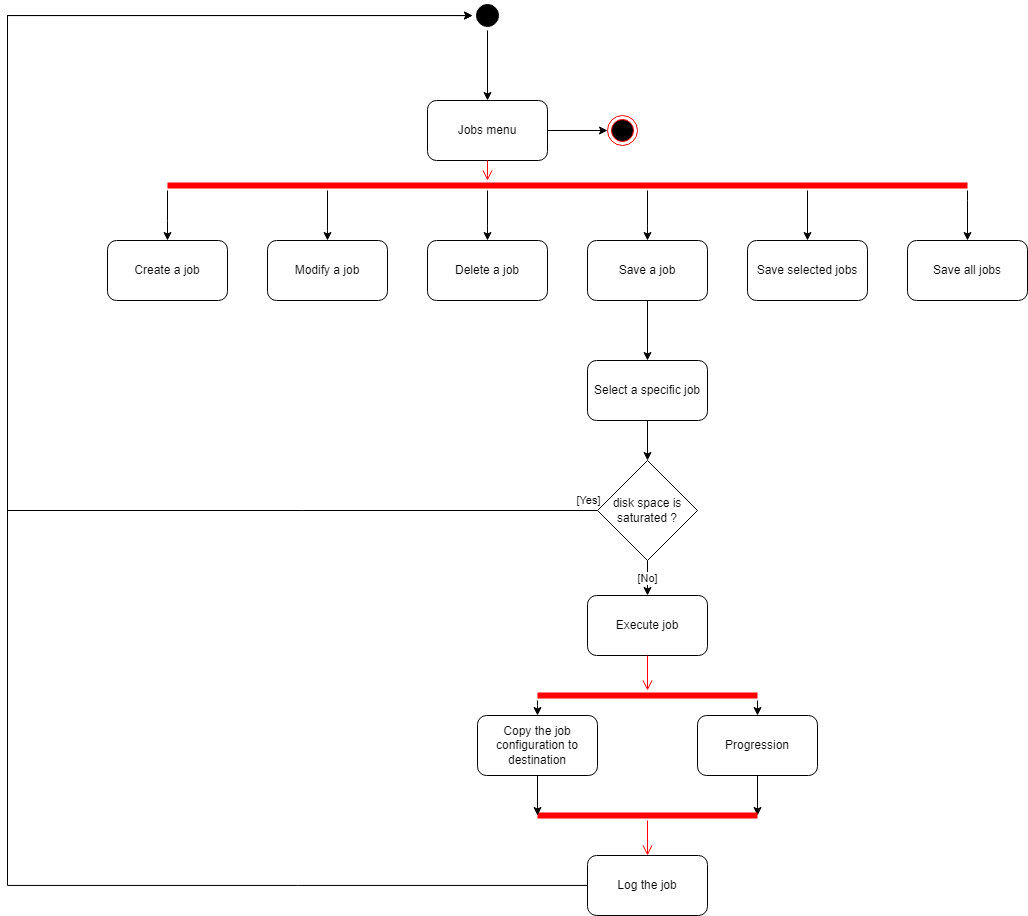

The diagram above was exported from draw.io. Its source (the exported page's mxGraphModel, read from the mxfile embedded in the PNG):
<mxGraphModel dx="-1820" dy="784" grid="1" gridSize="5" guides="1" tooltips="1" connect="1" arrows="1" fold="1" page="1" pageScale="1" pageWidth="1169" pageHeight="827" background="#ffffff" math="0" shadow="0">
  <root>
    <mxCell id="0" />
    <mxCell id="1" parent="0" />
    <mxCell id="Oeg57Xr7mFbG0W9M7GAA-1" style="edgeStyle=orthogonalEdgeStyle;rounded=0;orthogonalLoop=1;jettySize=auto;html=1;endArrow=classic;endFill=1;elbow=vertical;" parent="1" source="Oeg57Xr7mFbG0W9M7GAA-2" target="Oeg57Xr7mFbG0W9M7GAA-28" edge="1">
      <mxGeometry relative="1" as="geometry" />
    </mxCell>
    <mxCell id="Oeg57Xr7mFbG0W9M7GAA-2" value="Jobs menu" style="rounded=1;whiteSpace=wrap;html=1;" parent="1" vertex="1">
      <mxGeometry x="3960" y="140.00000000000006" width="120" height="60" as="geometry" />
    </mxCell>
    <mxCell id="Oeg57Xr7mFbG0W9M7GAA-3" value="Create a job" style="rounded=1;whiteSpace=wrap;html=1;" parent="1" vertex="1">
      <mxGeometry x="3640" y="280" width="120" height="60" as="geometry" />
    </mxCell>
    <mxCell id="Oeg57Xr7mFbG0W9M7GAA-4" value="Modify a job" style="rounded=1;whiteSpace=wrap;html=1;" parent="1" vertex="1">
      <mxGeometry x="3800" y="280" width="120" height="60" as="geometry" />
    </mxCell>
    <mxCell id="Oeg57Xr7mFbG0W9M7GAA-6" value="Delete a job" style="rounded=1;whiteSpace=wrap;html=1;" parent="1" vertex="1">
      <mxGeometry x="3960" y="280" width="120" height="60" as="geometry" />
    </mxCell>
    <mxCell id="rUYIYfxdWacqGIwtCMUb-2" value="" style="edgeStyle=orthogonalEdgeStyle;rounded=0;orthogonalLoop=1;jettySize=auto;html=1;" parent="1" source="Oeg57Xr7mFbG0W9M7GAA-7" target="rUYIYfxdWacqGIwtCMUb-1" edge="1">
      <mxGeometry relative="1" as="geometry" />
    </mxCell>
    <mxCell id="Oeg57Xr7mFbG0W9M7GAA-7" value="Save a job" style="rounded=1;whiteSpace=wrap;html=1;" parent="1" vertex="1">
      <mxGeometry x="4120" y="280" width="120" height="60" as="geometry" />
    </mxCell>
    <mxCell id="Oeg57Xr7mFbG0W9M7GAA-8" value="Save all jobs" style="rounded=1;whiteSpace=wrap;html=1;" parent="1" vertex="1">
      <mxGeometry x="4440" y="280.00000000000006" width="120" height="60" as="geometry" />
    </mxCell>
    <mxCell id="Oeg57Xr7mFbG0W9M7GAA-9" value="Save selected jobs" style="rounded=1;whiteSpace=wrap;html=1;" parent="1" vertex="1">
      <mxGeometry x="4280" y="280.00000000000006" width="120" height="60" as="geometry" />
    </mxCell>
    <mxCell id="Oeg57Xr7mFbG0W9M7GAA-14" style="edgeStyle=orthogonalEdgeStyle;rounded=0;orthogonalLoop=1;jettySize=auto;html=1;endArrow=classic;endFill=1;elbow=vertical;" parent="1" target="Oeg57Xr7mFbG0W9M7GAA-27" edge="1" source="jwfi7wLAc5XhAJaxkWjh-63">
      <mxGeometry relative="1" as="geometry">
        <mxPoint x="3540" y="1049.9999999999998" as="targetPoint" />
        <Array as="points">
          <mxPoint x="3540" y="925" />
          <mxPoint x="3540" y="55" />
        </Array>
        <mxPoint x="3960" y="810" as="sourcePoint" />
      </mxGeometry>
    </mxCell>
    <mxCell id="Oeg57Xr7mFbG0W9M7GAA-15" style="edgeStyle=none;rounded=0;orthogonalLoop=1;jettySize=auto;html=1;exitX=0.75;exitY=0;exitDx=0;exitDy=0;endArrow=classic;endFill=1;elbow=vertical;" parent="1" edge="1">
      <mxGeometry relative="1" as="geometry">
        <mxPoint x="4050" y="860" as="sourcePoint" />
        <mxPoint x="4050" y="860" as="targetPoint" />
      </mxGeometry>
    </mxCell>
    <mxCell id="Oeg57Xr7mFbG0W9M7GAA-18" style="edgeStyle=orthogonalEdgeStyle;rounded=0;orthogonalLoop=1;jettySize=auto;html=1;endArrow=classic;endFill=1;elbow=vertical;" parent="1" source="Oeg57Xr7mFbG0W9M7GAA-27" target="Oeg57Xr7mFbG0W9M7GAA-2" edge="1">
      <mxGeometry relative="1" as="geometry">
        <mxPoint x="4020" y="115" as="sourcePoint" />
        <Array as="points" />
      </mxGeometry>
    </mxCell>
    <mxCell id="Oeg57Xr7mFbG0W9M7GAA-19" style="edgeStyle=orthogonalEdgeStyle;rounded=0;orthogonalLoop=1;jettySize=auto;html=1;endArrow=classic;endFill=1;elbow=vertical;" parent="1" source="Oeg57Xr7mFbG0W9M7GAA-25" target="Oeg57Xr7mFbG0W9M7GAA-4" edge="1">
      <mxGeometry relative="1" as="geometry">
        <Array as="points">
          <mxPoint x="3860" y="270" />
          <mxPoint x="3860" y="270" />
        </Array>
      </mxGeometry>
    </mxCell>
    <mxCell id="Oeg57Xr7mFbG0W9M7GAA-20" style="edgeStyle=orthogonalEdgeStyle;rounded=0;orthogonalLoop=1;jettySize=auto;html=1;endArrow=classic;endFill=1;elbow=vertical;" parent="1" source="Oeg57Xr7mFbG0W9M7GAA-25" target="Oeg57Xr7mFbG0W9M7GAA-3" edge="1">
      <mxGeometry relative="1" as="geometry">
        <Array as="points">
          <mxPoint x="3700" y="260" />
          <mxPoint x="3700" y="260" />
        </Array>
      </mxGeometry>
    </mxCell>
    <mxCell id="Oeg57Xr7mFbG0W9M7GAA-21" style="edgeStyle=orthogonalEdgeStyle;rounded=0;orthogonalLoop=1;jettySize=auto;html=1;endArrow=classic;endFill=1;elbow=vertical;" parent="1" source="Oeg57Xr7mFbG0W9M7GAA-25" target="Oeg57Xr7mFbG0W9M7GAA-6" edge="1">
      <mxGeometry relative="1" as="geometry">
        <Array as="points">
          <mxPoint x="4020" y="265" />
          <mxPoint x="4020" y="265" />
        </Array>
      </mxGeometry>
    </mxCell>
    <mxCell id="Oeg57Xr7mFbG0W9M7GAA-22" style="edgeStyle=orthogonalEdgeStyle;rounded=0;orthogonalLoop=1;jettySize=auto;html=1;endArrow=classic;endFill=1;elbow=vertical;" parent="1" source="Oeg57Xr7mFbG0W9M7GAA-25" target="Oeg57Xr7mFbG0W9M7GAA-7" edge="1">
      <mxGeometry relative="1" as="geometry">
        <Array as="points">
          <mxPoint x="4180" y="265" />
          <mxPoint x="4180" y="265" />
        </Array>
      </mxGeometry>
    </mxCell>
    <mxCell id="Oeg57Xr7mFbG0W9M7GAA-23" style="edgeStyle=orthogonalEdgeStyle;rounded=0;orthogonalLoop=1;jettySize=auto;html=1;endArrow=classic;endFill=1;elbow=vertical;" parent="1" source="Oeg57Xr7mFbG0W9M7GAA-25" target="Oeg57Xr7mFbG0W9M7GAA-9" edge="1">
      <mxGeometry relative="1" as="geometry">
        <Array as="points">
          <mxPoint x="4340" y="275" />
          <mxPoint x="4340" y="275" />
        </Array>
      </mxGeometry>
    </mxCell>
    <mxCell id="Oeg57Xr7mFbG0W9M7GAA-24" style="edgeStyle=orthogonalEdgeStyle;rounded=0;orthogonalLoop=1;jettySize=auto;html=1;endArrow=classic;endFill=1;elbow=vertical;" parent="1" source="Oeg57Xr7mFbG0W9M7GAA-25" target="Oeg57Xr7mFbG0W9M7GAA-8" edge="1">
      <mxGeometry relative="1" as="geometry">
        <Array as="points">
          <mxPoint x="4500" y="240" />
          <mxPoint x="4500" y="240" />
        </Array>
      </mxGeometry>
    </mxCell>
    <mxCell id="Oeg57Xr7mFbG0W9M7GAA-25" value="" style="shape=line;html=1;strokeWidth=6;strokeColor=#ff0000;gradientColor=none;" parent="1" vertex="1">
      <mxGeometry x="3700" y="220" width="800" height="10" as="geometry" />
    </mxCell>
    <mxCell id="Oeg57Xr7mFbG0W9M7GAA-26" value="" style="edgeStyle=orthogonalEdgeStyle;html=1;verticalAlign=bottom;endArrow=open;endSize=8;strokeColor=#ff0000;rounded=0;elbow=vertical;" parent="1" source="Oeg57Xr7mFbG0W9M7GAA-2" target="Oeg57Xr7mFbG0W9M7GAA-25" edge="1">
      <mxGeometry relative="1" as="geometry">
        <mxPoint x="4170" y="205" as="targetPoint" />
        <mxPoint x="4110" y="160" as="sourcePoint" />
        <Array as="points">
          <mxPoint x="4020" y="215" />
          <mxPoint x="4020" y="215" />
        </Array>
      </mxGeometry>
    </mxCell>
    <mxCell id="Oeg57Xr7mFbG0W9M7GAA-27" value="" style="ellipse;shape=startState;fillColor=#000000;strokeColor=#000000;" parent="1" vertex="1">
      <mxGeometry x="4005" y="40" width="30" height="30" as="geometry" />
    </mxCell>
    <mxCell id="Oeg57Xr7mFbG0W9M7GAA-28" value="" style="ellipse;html=1;shape=endState;fillColor=#000000;strokeColor=#ff0000;strokeWidth=1;gradientColor=none;" parent="1" vertex="1">
      <mxGeometry x="4140" y="155" width="30" height="30" as="geometry" />
    </mxCell>
    <mxCell id="jwfi7wLAc5XhAJaxkWjh-59" value="" style="edgeStyle=orthogonalEdgeStyle;rounded=0;orthogonalLoop=1;jettySize=auto;html=1;" edge="1" parent="1" source="rUYIYfxdWacqGIwtCMUb-1" target="jwfi7wLAc5XhAJaxkWjh-58">
      <mxGeometry relative="1" as="geometry" />
    </mxCell>
    <mxCell id="rUYIYfxdWacqGIwtCMUb-1" value="Select a specific job" style="rounded=1;whiteSpace=wrap;html=1;" parent="1" vertex="1">
      <mxGeometry x="4120" y="400" width="120" height="60" as="geometry" />
    </mxCell>
    <mxCell id="jwfi7wLAc5XhAJaxkWjh-72" value="[No]" style="edgeStyle=orthogonalEdgeStyle;rounded=0;orthogonalLoop=1;jettySize=auto;html=1;" edge="1" parent="1" source="jwfi7wLAc5XhAJaxkWjh-58" target="jwfi7wLAc5XhAJaxkWjh-60">
      <mxGeometry relative="1" as="geometry" />
    </mxCell>
    <mxCell id="jwfi7wLAc5XhAJaxkWjh-73" value="[Yes]" style="edgeStyle=orthogonalEdgeStyle;rounded=0;orthogonalLoop=1;jettySize=auto;html=1;" edge="1" parent="1" source="jwfi7wLAc5XhAJaxkWjh-58" target="Oeg57Xr7mFbG0W9M7GAA-27">
      <mxGeometry x="-0.9871" y="-10" relative="1" as="geometry">
        <Array as="points">
          <mxPoint x="3540" y="550" />
          <mxPoint x="3540" y="55" />
        </Array>
        <mxPoint as="offset" />
      </mxGeometry>
    </mxCell>
    <mxCell id="jwfi7wLAc5XhAJaxkWjh-58" value="disk space is saturated ?" style="rhombus;whiteSpace=wrap;html=1;" vertex="1" parent="1">
      <mxGeometry x="4130" y="500" width="100" height="100" as="geometry" />
    </mxCell>
    <mxCell id="jwfi7wLAc5XhAJaxkWjh-60" value="Execute job" style="rounded=1;whiteSpace=wrap;html=1;" vertex="1" parent="1">
      <mxGeometry x="4120" y="635" width="120" height="60" as="geometry" />
    </mxCell>
    <mxCell id="jwfi7wLAc5XhAJaxkWjh-61" style="edgeStyle=none;rounded=0;orthogonalLoop=1;jettySize=auto;html=1;entryX=1;entryY=0.5;entryDx=0;entryDy=0;entryPerimeter=0;endArrow=classic;endFill=1;elbow=vertical;" edge="1" parent="1" source="jwfi7wLAc5XhAJaxkWjh-62" target="jwfi7wLAc5XhAJaxkWjh-64">
      <mxGeometry relative="1" as="geometry" />
    </mxCell>
    <mxCell id="jwfi7wLAc5XhAJaxkWjh-62" value="Progression" style="rounded=1;whiteSpace=wrap;html=1;" vertex="1" parent="1">
      <mxGeometry x="4230" y="755" width="120" height="60" as="geometry" />
    </mxCell>
    <mxCell id="jwfi7wLAc5XhAJaxkWjh-63" value="Log the job" style="rounded=1;whiteSpace=wrap;html=1;" vertex="1" parent="1">
      <mxGeometry x="4120" y="895" width="120" height="60" as="geometry" />
    </mxCell>
    <mxCell id="jwfi7wLAc5XhAJaxkWjh-64" value="" style="shape=line;html=1;strokeWidth=6;strokeColor=#ff0000;gradientColor=none;" vertex="1" parent="1">
      <mxGeometry x="4070" y="850" width="220" height="10" as="geometry" />
    </mxCell>
    <mxCell id="jwfi7wLAc5XhAJaxkWjh-65" value="" style="edgeStyle=orthogonalEdgeStyle;html=1;verticalAlign=bottom;endArrow=open;endSize=8;strokeColor=#ff0000;rounded=0;elbow=vertical;" edge="1" parent="1" source="jwfi7wLAc5XhAJaxkWjh-64" target="jwfi7wLAc5XhAJaxkWjh-63">
      <mxGeometry relative="1" as="geometry">
        <mxPoint x="4190" y="930" as="targetPoint" />
      </mxGeometry>
    </mxCell>
    <mxCell id="jwfi7wLAc5XhAJaxkWjh-66" style="edgeStyle=none;rounded=0;orthogonalLoop=1;jettySize=auto;html=1;entryX=0;entryY=0.5;entryDx=0;entryDy=0;entryPerimeter=0;endArrow=classic;endFill=1;elbow=vertical;" edge="1" parent="1" source="jwfi7wLAc5XhAJaxkWjh-67" target="jwfi7wLAc5XhAJaxkWjh-64">
      <mxGeometry relative="1" as="geometry">
        <mxPoint x="4110" y="805" as="sourcePoint" />
      </mxGeometry>
    </mxCell>
    <mxCell id="jwfi7wLAc5XhAJaxkWjh-67" value="Copy the job configuration to destination" style="rounded=1;whiteSpace=wrap;html=1;" vertex="1" parent="1">
      <mxGeometry x="4010" y="755" width="120" height="60" as="geometry" />
    </mxCell>
    <mxCell id="jwfi7wLAc5XhAJaxkWjh-68" style="edgeStyle=orthogonalEdgeStyle;rounded=0;orthogonalLoop=1;jettySize=auto;html=1;entryX=0.5;entryY=0;entryDx=0;entryDy=0;endArrow=classic;endFill=1;elbow=vertical;" edge="1" parent="1" source="jwfi7wLAc5XhAJaxkWjh-70" target="jwfi7wLAc5XhAJaxkWjh-67">
      <mxGeometry relative="1" as="geometry">
        <Array as="points">
          <mxPoint x="4070" y="745" />
          <mxPoint x="4070" y="745" />
        </Array>
      </mxGeometry>
    </mxCell>
    <mxCell id="jwfi7wLAc5XhAJaxkWjh-69" style="edgeStyle=orthogonalEdgeStyle;rounded=0;orthogonalLoop=1;jettySize=auto;html=1;endArrow=classic;endFill=1;elbow=vertical;" edge="1" parent="1" source="jwfi7wLAc5XhAJaxkWjh-70" target="jwfi7wLAc5XhAJaxkWjh-62">
      <mxGeometry relative="1" as="geometry">
        <Array as="points">
          <mxPoint x="4290" y="750" />
          <mxPoint x="4290" y="750" />
        </Array>
      </mxGeometry>
    </mxCell>
    <mxCell id="jwfi7wLAc5XhAJaxkWjh-70" value="" style="shape=line;html=1;strokeWidth=6;strokeColor=#ff0000;gradientColor=none;" vertex="1" parent="1">
      <mxGeometry x="4070" y="730" width="220" height="10" as="geometry" />
    </mxCell>
    <mxCell id="jwfi7wLAc5XhAJaxkWjh-71" value="" style="edgeStyle=orthogonalEdgeStyle;html=1;verticalAlign=bottom;endArrow=open;endSize=8;strokeColor=#ff0000;rounded=0;elbow=vertical;" edge="1" parent="1" source="jwfi7wLAc5XhAJaxkWjh-60" target="jwfi7wLAc5XhAJaxkWjh-70">
      <mxGeometry relative="1" as="geometry">
        <mxPoint x="4185" y="900" as="targetPoint" />
        <mxPoint x="4185" y="865" as="sourcePoint" />
      </mxGeometry>
    </mxCell>
  </root>
</mxGraphModel>